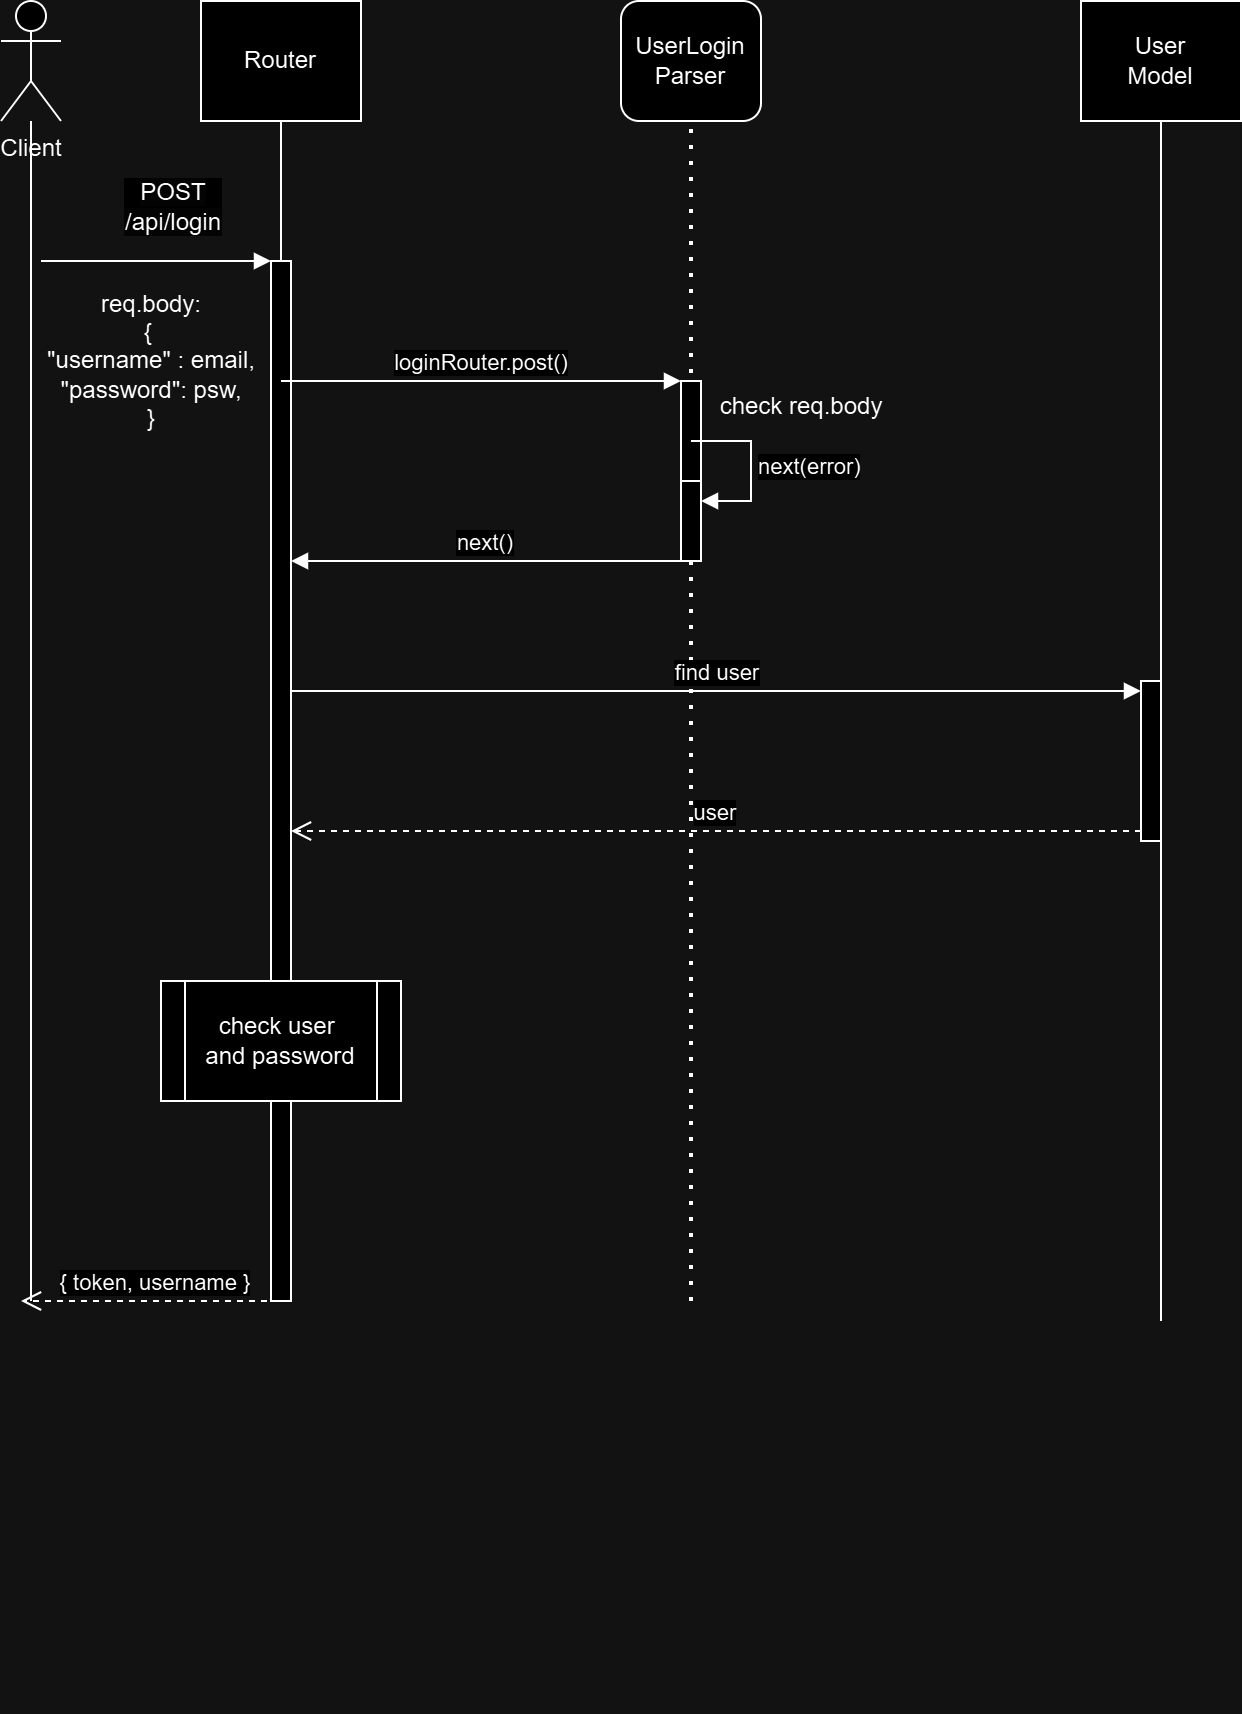

The diagram above was exported from draw.io. Its source (the exported page's mxGraphModel, read from the mxfile embedded in the PNG):
<mxGraphModel dx="1290" dy="557" grid="1" gridSize="10" guides="1" tooltips="1" connect="1" arrows="1" fold="1" page="1" pageScale="1" pageWidth="827" pageHeight="1169" math="0" shadow="0">
  <root>
    <mxCell id="0" />
    <mxCell id="1" parent="0" />
    <mxCell id="amy-GW9mFXH7J9cTCSe6-1" value="Client&lt;div&gt;&lt;br&gt;&lt;/div&gt;" style="shape=umlActor;verticalLabelPosition=bottom;verticalAlign=top;html=1;outlineConnect=0;" parent="1" vertex="1">
      <mxGeometry y="30" width="30" height="60" as="geometry" />
    </mxCell>
    <mxCell id="amy-GW9mFXH7J9cTCSe6-2" value="" style="endArrow=none;html=1;rounded=0;" parent="1" target="amy-GW9mFXH7J9cTCSe6-1" edge="1">
      <mxGeometry width="50" height="50" relative="1" as="geometry">
        <mxPoint x="15" y="680" as="sourcePoint" />
        <mxPoint x="17" y="140" as="targetPoint" />
      </mxGeometry>
    </mxCell>
    <mxCell id="amy-GW9mFXH7J9cTCSe6-5" value="UserLogin&lt;br&gt;&lt;div&gt;Parser&lt;/div&gt;" style="rounded=1;whiteSpace=wrap;html=1;" parent="1" vertex="1">
      <mxGeometry x="310" y="30" width="70" height="60" as="geometry" />
    </mxCell>
    <mxCell id="amy-GW9mFXH7J9cTCSe6-6" value="" style="endArrow=none;dashed=1;html=1;dashPattern=1 3;strokeWidth=2;rounded=0;entryX=0.5;entryY=1;entryDx=0;entryDy=0;" parent="1" target="amy-GW9mFXH7J9cTCSe6-5" edge="1">
      <mxGeometry width="50" height="50" relative="1" as="geometry">
        <mxPoint x="345" y="680" as="sourcePoint" />
        <mxPoint x="640" y="270" as="targetPoint" />
      </mxGeometry>
    </mxCell>
    <mxCell id="amy-GW9mFXH7J9cTCSe6-13" value="Router" style="rounded=0;whiteSpace=wrap;html=1;" parent="1" vertex="1">
      <mxGeometry x="100" y="30" width="80" height="60" as="geometry" />
    </mxCell>
    <mxCell id="amy-GW9mFXH7J9cTCSe6-14" value="" style="endArrow=none;html=1;rounded=0;entryX=0.5;entryY=1;entryDx=0;entryDy=0;" parent="1" source="amy-GW9mFXH7J9cTCSe6-16" target="amy-GW9mFXH7J9cTCSe6-13" edge="1">
      <mxGeometry width="50" height="50" relative="1" as="geometry">
        <mxPoint x="140" y="560" as="sourcePoint" />
        <mxPoint x="-110" y="280" as="targetPoint" />
      </mxGeometry>
    </mxCell>
    <mxCell id="amy-GW9mFXH7J9cTCSe6-15" value="" style="endArrow=none;html=1;rounded=0;entryX=0.5;entryY=1;entryDx=0;entryDy=0;" parent="1" edge="1">
      <mxGeometry width="50" height="50" relative="1" as="geometry">
        <mxPoint x="150" y="885" as="sourcePoint" />
        <mxPoint x="150" y="885" as="targetPoint" />
      </mxGeometry>
    </mxCell>
    <mxCell id="amy-GW9mFXH7J9cTCSe6-16" value="" style="html=1;points=[[0,0,0,0,5],[0,1,0,0,-5],[1,0,0,0,5],[1,1,0,0,-5]];perimeter=orthogonalPerimeter;outlineConnect=0;targetShapes=umlLifeline;portConstraint=eastwest;newEdgeStyle={&quot;curved&quot;:0,&quot;rounded&quot;:0};" parent="1" vertex="1">
      <mxGeometry x="135" y="160" width="10" height="520" as="geometry" />
    </mxCell>
    <mxCell id="amy-GW9mFXH7J9cTCSe6-17" value="loginRouter.post()" style="html=1;verticalAlign=bottom;endArrow=block;curved=0;rounded=0;" parent="1" target="amy-GW9mFXH7J9cTCSe6-26" edge="1">
      <mxGeometry x="0.0023" width="80" relative="1" as="geometry">
        <mxPoint x="140" y="220" as="sourcePoint" />
        <mxPoint x="330" y="220" as="targetPoint" />
        <mxPoint as="offset" />
      </mxGeometry>
    </mxCell>
    <mxCell id="amy-GW9mFXH7J9cTCSe6-18" value="&lt;div&gt;&lt;span style=&quot;font-size: 12px; background-color: rgb(251, 251, 251);&quot;&gt;POST&lt;/span&gt;&lt;/div&gt;&lt;div&gt;&lt;span style=&quot;font-size: 12px; background-color: rgb(251, 251, 251);&quot;&gt;/api/login&lt;/span&gt;&lt;/div&gt;" style="html=1;verticalAlign=bottom;endArrow=block;curved=0;rounded=0;" parent="1" target="amy-GW9mFXH7J9cTCSe6-16" edge="1">
      <mxGeometry x="0.1478" y="10" width="80" relative="1" as="geometry">
        <mxPoint x="20" y="160" as="sourcePoint" />
        <mxPoint x="136" y="158" as="targetPoint" />
        <mxPoint as="offset" />
      </mxGeometry>
    </mxCell>
    <mxCell id="amy-GW9mFXH7J9cTCSe6-25" value="req.body:&lt;div&gt;{&amp;nbsp;&lt;/div&gt;&lt;div&gt;&quot;username&quot; : email,&lt;/div&gt;&lt;div&gt;&quot;password&quot;: psw,&lt;/div&gt;&lt;div&gt;}&lt;/div&gt;" style="text;html=1;align=center;verticalAlign=middle;resizable=0;points=[];autosize=1;strokeColor=none;fillColor=none;" parent="1" vertex="1">
      <mxGeometry x="10" y="165" width="130" height="90" as="geometry" />
    </mxCell>
    <mxCell id="amy-GW9mFXH7J9cTCSe6-26" value="" style="html=1;points=[[0,0,0,0,5],[0,1,0,0,-5],[1,0,0,0,5],[1,1,0,0,-5]];perimeter=orthogonalPerimeter;outlineConnect=0;targetShapes=umlLifeline;portConstraint=eastwest;newEdgeStyle={&quot;curved&quot;:0,&quot;rounded&quot;:0};" parent="1" vertex="1">
      <mxGeometry x="340" y="220" width="10" height="60" as="geometry" />
    </mxCell>
    <mxCell id="amy-GW9mFXH7J9cTCSe6-27" value="" style="html=1;points=[[0,0,0,0,5],[0,1,0,0,-5],[1,0,0,0,5],[1,1,0,0,-5]];perimeter=orthogonalPerimeter;outlineConnect=0;targetShapes=umlLifeline;portConstraint=eastwest;newEdgeStyle={&quot;curved&quot;:0,&quot;rounded&quot;:0};" parent="1" vertex="1">
      <mxGeometry x="340" y="270" width="10" height="40" as="geometry" />
    </mxCell>
    <mxCell id="amy-GW9mFXH7J9cTCSe6-28" value="next(error)" style="html=1;align=left;spacingLeft=2;endArrow=block;rounded=0;edgeStyle=orthogonalEdgeStyle;curved=0;rounded=0;" parent="1" target="amy-GW9mFXH7J9cTCSe6-27" edge="1">
      <mxGeometry relative="1" as="geometry">
        <mxPoint x="345" y="250" as="sourcePoint" />
        <Array as="points">
          <mxPoint x="375" y="280" />
        </Array>
      </mxGeometry>
    </mxCell>
    <mxCell id="amy-GW9mFXH7J9cTCSe6-29" value="check req.body&lt;div&gt;&lt;br&gt;&lt;/div&gt;" style="text;html=1;align=center;verticalAlign=middle;resizable=0;points=[];autosize=1;strokeColor=none;fillColor=none;" parent="1" vertex="1">
      <mxGeometry x="350" y="220" width="100" height="40" as="geometry" />
    </mxCell>
    <mxCell id="amy-GW9mFXH7J9cTCSe6-41" value="&lt;div&gt;User&lt;/div&gt;Model" style="rounded=0;whiteSpace=wrap;html=1;" parent="1" vertex="1">
      <mxGeometry x="540" y="30" width="80" height="60" as="geometry" />
    </mxCell>
    <mxCell id="amy-GW9mFXH7J9cTCSe6-42" value="" style="endArrow=none;html=1;rounded=0;entryX=0.5;entryY=1;entryDx=0;entryDy=0;" parent="1" target="amy-GW9mFXH7J9cTCSe6-41" edge="1">
      <mxGeometry width="50" height="50" relative="1" as="geometry">
        <mxPoint x="580" y="630" as="sourcePoint" />
        <mxPoint x="330" y="280" as="targetPoint" />
      </mxGeometry>
    </mxCell>
    <mxCell id="amy-GW9mFXH7J9cTCSe6-52" value="" style="endArrow=none;html=1;rounded=0;entryX=0.5;entryY=1;entryDx=0;entryDy=0;" parent="1" edge="1">
      <mxGeometry width="50" height="50" relative="1" as="geometry">
        <mxPoint x="580" y="690" as="sourcePoint" />
        <mxPoint x="580" y="630" as="targetPoint" />
      </mxGeometry>
    </mxCell>
    <mxCell id="amy-GW9mFXH7J9cTCSe6-55" value="{ token, username }" style="html=1;verticalAlign=bottom;endArrow=open;dashed=1;endSize=8;curved=0;rounded=0;" parent="1" edge="1">
      <mxGeometry x="0.0011" relative="1" as="geometry">
        <mxPoint x="145" y="680" as="sourcePoint" />
        <mxPoint x="10" y="680" as="targetPoint" />
        <mxPoint as="offset" />
      </mxGeometry>
    </mxCell>
    <mxCell id="amy-GW9mFXH7J9cTCSe6-70" value="next()" style="html=1;verticalAlign=bottom;endArrow=block;curved=0;rounded=0;" parent="1" edge="1">
      <mxGeometry x="0.0023" width="80" relative="1" as="geometry">
        <mxPoint x="340" y="310" as="sourcePoint" />
        <mxPoint x="145" y="310" as="targetPoint" />
        <mxPoint as="offset" />
      </mxGeometry>
    </mxCell>
    <mxCell id="amy-GW9mFXH7J9cTCSe6-71" value="" style="html=1;points=[[0,0,0,0,5],[0,1,0,0,-5],[1,0,0,0,5],[1,1,0,0,-5]];perimeter=orthogonalPerimeter;outlineConnect=0;targetShapes=umlLifeline;portConstraint=eastwest;newEdgeStyle={&quot;curved&quot;:0,&quot;rounded&quot;:0};" parent="1" vertex="1">
      <mxGeometry x="570" y="370" width="10" height="80" as="geometry" />
    </mxCell>
    <mxCell id="amy-GW9mFXH7J9cTCSe6-72" value="find user" style="html=1;verticalAlign=bottom;endArrow=block;curved=0;rounded=0;entryX=0;entryY=0;entryDx=0;entryDy=5;" parent="1" source="amy-GW9mFXH7J9cTCSe6-16" target="amy-GW9mFXH7J9cTCSe6-71" edge="1">
      <mxGeometry x="0.0014" relative="1" as="geometry">
        <mxPoint x="500" y="375" as="sourcePoint" />
        <mxPoint as="offset" />
      </mxGeometry>
    </mxCell>
    <mxCell id="amy-GW9mFXH7J9cTCSe6-73" value="user" style="html=1;verticalAlign=bottom;endArrow=open;dashed=1;endSize=8;curved=0;rounded=0;exitX=0;exitY=1;exitDx=0;exitDy=-5;" parent="1" source="amy-GW9mFXH7J9cTCSe6-71" target="amy-GW9mFXH7J9cTCSe6-16" edge="1">
      <mxGeometry relative="1" as="geometry">
        <mxPoint x="500" y="445" as="targetPoint" />
      </mxGeometry>
    </mxCell>
    <mxCell id="amy-GW9mFXH7J9cTCSe6-74" value="check user&amp;nbsp;&lt;div&gt;and password&lt;/div&gt;" style="shape=process;whiteSpace=wrap;html=1;backgroundOutline=1;" parent="1" vertex="1">
      <mxGeometry x="80" y="520" width="120" height="60" as="geometry" />
    </mxCell>
  </root>
</mxGraphModel>